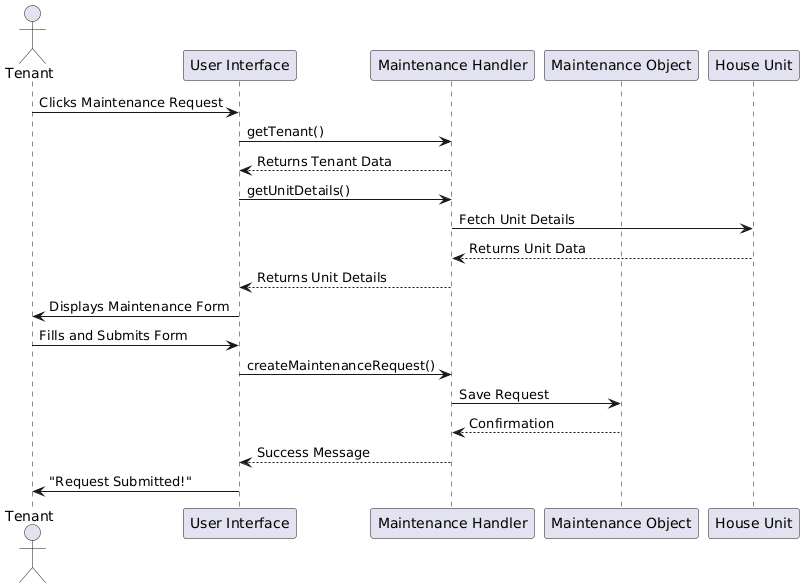

The diagram above was rendered by PlantUML. Its source (embedded in the PNG):
@startuml
actor Tenant as tenant
participant "User Interface" as ui
participant "Maintenance Handler" as handler
participant "Maintenance Object" as maintenance
participant "House Unit" as unit

tenant -> ui : Clicks Maintenance Request
ui -> handler : getTenant()
handler --> ui : Returns Tenant Data
ui -> handler : getUnitDetails()
handler -> unit : Fetch Unit Details
unit --> handler : Returns Unit Data
handler --> ui : Returns Unit Details
ui -> tenant : Displays Maintenance Form
tenant -> ui : Fills and Submits Form
ui -> handler : createMaintenanceRequest()
handler -> maintenance : Save Request
maintenance --> handler : Confirmation
handler --> ui : Success Message
ui -> tenant : "Request Submitted!"
@enduml